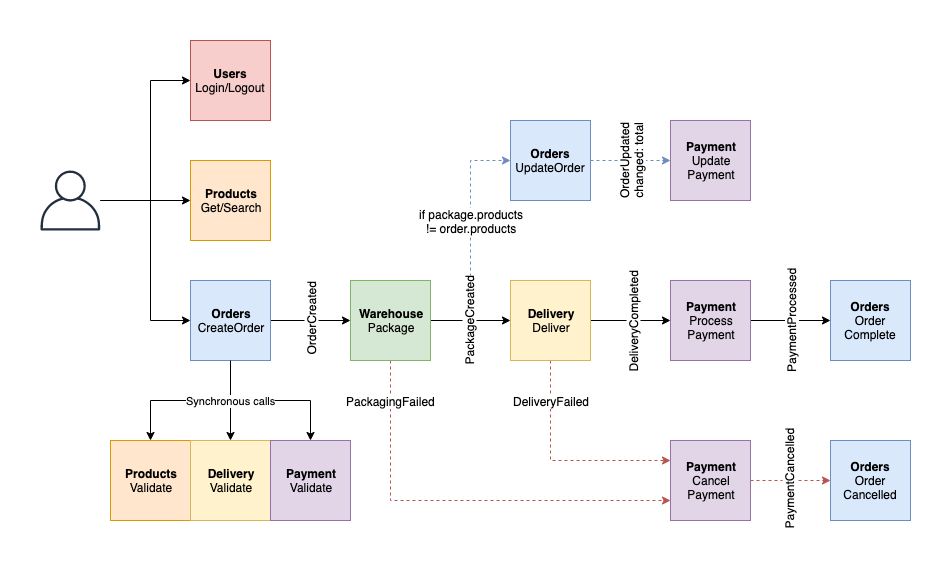

The diagram above was exported from draw.io. Its source (the exported page's mxGraphModel, read from the mxfile embedded in the PNG):
<mxGraphModel dx="1773" dy="1815" grid="1" gridSize="10" guides="1" tooltips="1" connect="1" arrows="1" fold="1" page="1" pageScale="1" pageWidth="827" pageHeight="1169" math="0" shadow="0">
  <root>
    <mxCell id="0" />
    <mxCell id="1" parent="0" />
    <mxCell id="2" style="edgeStyle=orthogonalEdgeStyle;rounded=0;orthogonalLoop=1;jettySize=auto;html=1;entryX=0;entryY=0.5;entryDx=0;entryDy=0;startArrow=none;startFill=0;strokeWidth=1;fillColor=#dae8fc;strokeColor=#6c8ebf;dashed=1;" edge="1" source="20" target="38" parent="1">
      <mxGeometry relative="1" as="geometry" />
    </mxCell>
    <mxCell id="3" value="if package.products&lt;br&gt;!= order.products" style="text;html=1;align=center;verticalAlign=middle;resizable=0;points=[];labelBackgroundColor=#ffffff;" vertex="1" connectable="0" parent="2">
      <mxGeometry x="0.1917" y="1" relative="1" as="geometry">
        <mxPoint x="1" y="3" as="offset" />
      </mxGeometry>
    </mxCell>
    <mxCell id="4" style="edgeStyle=orthogonalEdgeStyle;rounded=0;orthogonalLoop=1;jettySize=auto;html=1;startArrow=none;startFill=0;strokeWidth=1;" edge="1" source="8" target="20" parent="1">
      <mxGeometry relative="1" as="geometry" />
    </mxCell>
    <mxCell id="5" value="OrderCreated" style="text;html=1;align=center;verticalAlign=middle;resizable=0;points=[];labelBackgroundColor=#ffffff;rotation=-90;" vertex="1" connectable="0" parent="4">
      <mxGeometry y="2" relative="1" as="geometry">
        <mxPoint as="offset" />
      </mxGeometry>
    </mxCell>
    <mxCell id="6" style="edgeStyle=orthogonalEdgeStyle;rounded=0;orthogonalLoop=1;jettySize=auto;html=1;startArrow=none;startFill=0;strokeWidth=1;" edge="1" source="8" target="13" parent="1">
      <mxGeometry relative="1" as="geometry" />
    </mxCell>
    <mxCell id="7" style="edgeStyle=orthogonalEdgeStyle;rounded=0;orthogonalLoop=1;jettySize=auto;html=1;startArrow=none;startFill=0;strokeWidth=1;" edge="1" source="8" target="15" parent="1">
      <mxGeometry relative="1" as="geometry" />
    </mxCell>
    <mxCell id="8" value="&lt;b&gt;Orders&lt;/b&gt;&lt;br&gt;CreateOrder" style="whiteSpace=wrap;html=1;aspect=fixed;fillColor=#dae8fc;strokeColor=#6c8ebf;" vertex="1" parent="1">
      <mxGeometry x="120" y="40" width="80" height="80" as="geometry" />
    </mxCell>
    <mxCell id="9" style="edgeStyle=orthogonalEdgeStyle;rounded=0;orthogonalLoop=1;jettySize=auto;html=1;startArrow=none;startFill=0;" edge="1" source="12" target="29" parent="1">
      <mxGeometry relative="1" as="geometry">
        <Array as="points">
          <mxPoint x="60" y="-40" />
          <mxPoint x="60" y="-40" />
        </Array>
      </mxGeometry>
    </mxCell>
    <mxCell id="10" style="edgeStyle=orthogonalEdgeStyle;rounded=0;orthogonalLoop=1;jettySize=auto;html=1;startArrow=none;startFill=0;" edge="1" source="12" target="8" parent="1">
      <mxGeometry relative="1" as="geometry">
        <Array as="points">
          <mxPoint x="80" y="-40" />
          <mxPoint x="80" y="80" />
        </Array>
      </mxGeometry>
    </mxCell>
    <mxCell id="11" style="edgeStyle=orthogonalEdgeStyle;rounded=0;orthogonalLoop=1;jettySize=auto;html=1;entryX=0;entryY=0.5;entryDx=0;entryDy=0;startArrow=none;startFill=0;" edge="1" source="12" target="30" parent="1">
      <mxGeometry relative="1" as="geometry">
        <Array as="points">
          <mxPoint x="80" y="-40" />
          <mxPoint x="80" y="-160" />
        </Array>
      </mxGeometry>
    </mxCell>
    <mxCell id="12" value="" style="outlineConnect=0;fontColor=#232F3E;gradientColor=none;fillColor=#232F3E;strokeColor=none;dashed=0;verticalLabelPosition=bottom;verticalAlign=top;align=center;html=1;fontSize=12;fontStyle=0;aspect=fixed;pointerEvents=1;shape=mxgraph.aws4.user;" vertex="1" parent="1">
      <mxGeometry x="-30" y="-70" width="60" height="60" as="geometry" />
    </mxCell>
    <mxCell id="13" value="&lt;b&gt;Products&lt;/b&gt;&lt;br&gt;Validate" style="whiteSpace=wrap;html=1;aspect=fixed;fillColor=#ffe6cc;strokeColor=#d79b00;" vertex="1" parent="1">
      <mxGeometry x="40" y="200" width="80" height="80" as="geometry" />
    </mxCell>
    <mxCell id="14" value="&lt;b&gt;Delivery&lt;/b&gt;&lt;br&gt;Validate" style="whiteSpace=wrap;html=1;aspect=fixed;fillColor=#fff2cc;strokeColor=#d6b656;" vertex="1" parent="1">
      <mxGeometry x="120" y="200" width="80" height="80" as="geometry" />
    </mxCell>
    <mxCell id="15" value="&lt;b&gt;Payment&lt;/b&gt;&lt;br&gt;Validate" style="whiteSpace=wrap;html=1;aspect=fixed;fillColor=#e1d5e7;strokeColor=#9673a6;" vertex="1" parent="1">
      <mxGeometry x="200" y="200" width="80" height="80" as="geometry" />
    </mxCell>
    <mxCell id="16" style="edgeStyle=orthogonalEdgeStyle;rounded=0;orthogonalLoop=1;jettySize=auto;html=1;startArrow=none;startFill=0;strokeWidth=1;" edge="1" source="20" target="25" parent="1">
      <mxGeometry relative="1" as="geometry" />
    </mxCell>
    <mxCell id="17" value="PackageCreated" style="text;html=1;align=center;verticalAlign=middle;resizable=0;points=[];labelBackgroundColor=#ffffff;rotation=-90;" vertex="1" connectable="0" parent="16">
      <mxGeometry x="-0.05" y="1" relative="1" as="geometry">
        <mxPoint y="1" as="offset" />
      </mxGeometry>
    </mxCell>
    <mxCell id="18" style="edgeStyle=orthogonalEdgeStyle;rounded=0;orthogonalLoop=1;jettySize=auto;html=1;startArrow=none;startFill=0;strokeWidth=1;fillColor=#f8cecc;strokeColor=#b85450;dashed=1;" edge="1" source="20" target="34" parent="1">
      <mxGeometry relative="1" as="geometry">
        <Array as="points">
          <mxPoint x="320" y="260" />
        </Array>
      </mxGeometry>
    </mxCell>
    <mxCell id="19" value="PackagingFailed" style="text;html=1;align=center;verticalAlign=middle;resizable=0;points=[];labelBackgroundColor=#ffffff;" vertex="1" connectable="0" parent="18">
      <mxGeometry x="-0.795" relative="1" as="geometry">
        <mxPoint y="-3" as="offset" />
      </mxGeometry>
    </mxCell>
    <mxCell id="20" value="&lt;b&gt;Warehouse&lt;/b&gt;&lt;br&gt;Package" style="whiteSpace=wrap;html=1;aspect=fixed;fillColor=#d5e8d4;strokeColor=#82b366;" vertex="1" parent="1">
      <mxGeometry x="280" y="40" width="80" height="80" as="geometry" />
    </mxCell>
    <mxCell id="21" style="edgeStyle=orthogonalEdgeStyle;rounded=0;orthogonalLoop=1;jettySize=auto;html=1;startArrow=none;startFill=0;strokeWidth=1;" edge="1" source="25" target="28" parent="1">
      <mxGeometry relative="1" as="geometry" />
    </mxCell>
    <mxCell id="22" value="DeliveryCompleted" style="text;html=1;align=center;verticalAlign=middle;resizable=0;points=[];labelBackgroundColor=#ffffff;rotation=270;" vertex="1" connectable="0" parent="21">
      <mxGeometry x="0.05" y="-1" relative="1" as="geometry">
        <mxPoint as="offset" />
      </mxGeometry>
    </mxCell>
    <mxCell id="23" style="edgeStyle=orthogonalEdgeStyle;rounded=0;orthogonalLoop=1;jettySize=auto;html=1;startArrow=none;startFill=0;strokeWidth=1;fillColor=#f8cecc;strokeColor=#b85450;dashed=1;" edge="1" source="25" target="34" parent="1">
      <mxGeometry relative="1" as="geometry">
        <Array as="points">
          <mxPoint x="480" y="220" />
        </Array>
      </mxGeometry>
    </mxCell>
    <mxCell id="24" value="DeliveryFailed" style="text;html=1;align=center;verticalAlign=middle;resizable=0;points=[];labelBackgroundColor=#ffffff;" vertex="1" connectable="0" parent="23">
      <mxGeometry x="-0.35" relative="1" as="geometry">
        <mxPoint y="-32" as="offset" />
      </mxGeometry>
    </mxCell>
    <mxCell id="25" value="&lt;b&gt;Delivery&lt;/b&gt;&lt;br&gt;Deliver" style="whiteSpace=wrap;html=1;aspect=fixed;fillColor=#fff2cc;strokeColor=#d6b656;" vertex="1" parent="1">
      <mxGeometry x="440" y="40" width="80" height="80" as="geometry" />
    </mxCell>
    <mxCell id="26" style="edgeStyle=orthogonalEdgeStyle;rounded=0;orthogonalLoop=1;jettySize=auto;html=1;startArrow=none;startFill=0;strokeWidth=1;" edge="1" source="28" target="31" parent="1">
      <mxGeometry relative="1" as="geometry" />
    </mxCell>
    <mxCell id="27" value="PaymentProcessed" style="text;html=1;align=center;verticalAlign=middle;resizable=0;points=[];labelBackgroundColor=#ffffff;rotation=270;" vertex="1" connectable="0" parent="26">
      <mxGeometry x="-0.1" y="-1" relative="1" as="geometry">
        <mxPoint x="4" y="-1" as="offset" />
      </mxGeometry>
    </mxCell>
    <mxCell id="28" value="&lt;b&gt;Payment&lt;/b&gt;&lt;br&gt;Process&lt;br&gt;Payment" style="whiteSpace=wrap;html=1;aspect=fixed;fillColor=#e1d5e7;strokeColor=#9673a6;" vertex="1" parent="1">
      <mxGeometry x="600" y="40" width="80" height="80" as="geometry" />
    </mxCell>
    <mxCell id="29" value="&lt;b&gt;Products&lt;/b&gt;&lt;br&gt;Get/Search" style="whiteSpace=wrap;html=1;aspect=fixed;fillColor=#ffe6cc;strokeColor=#d79b00;" vertex="1" parent="1">
      <mxGeometry x="120" y="-80" width="80" height="80" as="geometry" />
    </mxCell>
    <mxCell id="30" value="&lt;b&gt;Users&lt;/b&gt;&lt;br&gt;Login/Logout" style="whiteSpace=wrap;html=1;aspect=fixed;fillColor=#f8cecc;strokeColor=#b85450;" vertex="1" parent="1">
      <mxGeometry x="120" y="-200" width="80" height="80" as="geometry" />
    </mxCell>
    <mxCell id="31" value="&lt;b&gt;Orders&lt;/b&gt;&lt;br&gt;Order&lt;br&gt;Complete" style="whiteSpace=wrap;html=1;aspect=fixed;fillColor=#dae8fc;strokeColor=#6c8ebf;" vertex="1" parent="1">
      <mxGeometry x="760" y="40" width="80" height="80" as="geometry" />
    </mxCell>
    <mxCell id="32" style="edgeStyle=orthogonalEdgeStyle;rounded=0;orthogonalLoop=1;jettySize=auto;html=1;startArrow=none;startFill=0;strokeWidth=1;fillColor=#f8cecc;strokeColor=#b85450;dashed=1;" edge="1" source="34" target="35" parent="1">
      <mxGeometry relative="1" as="geometry" />
    </mxCell>
    <mxCell id="33" value="PaymentCancelled" style="text;html=1;align=center;verticalAlign=middle;resizable=0;points=[];labelBackgroundColor=#ffffff;rotation=-90;" vertex="1" connectable="0" parent="32">
      <mxGeometry x="-0.05" y="2" relative="1" as="geometry">
        <mxPoint as="offset" />
      </mxGeometry>
    </mxCell>
    <mxCell id="34" value="&lt;b&gt;Payment&lt;/b&gt;&lt;br&gt;Cancel&lt;br&gt;Payment" style="whiteSpace=wrap;html=1;aspect=fixed;fillColor=#e1d5e7;strokeColor=#9673a6;" vertex="1" parent="1">
      <mxGeometry x="600" y="200" width="80" height="80" as="geometry" />
    </mxCell>
    <mxCell id="35" value="&lt;b&gt;Orders&lt;/b&gt;&lt;br&gt;Order&lt;br&gt;Cancelled" style="whiteSpace=wrap;html=1;aspect=fixed;fillColor=#dae8fc;strokeColor=#6c8ebf;" vertex="1" parent="1">
      <mxGeometry x="760" y="200" width="80" height="80" as="geometry" />
    </mxCell>
    <mxCell id="36" value="Synchronous calls" style="edgeStyle=orthogonalEdgeStyle;rounded=0;orthogonalLoop=1;jettySize=auto;html=1;startArrow=none;startFill=0;strokeWidth=1;" edge="1" source="8" target="14" parent="1">
      <mxGeometry relative="1" as="geometry" />
    </mxCell>
    <mxCell id="37" style="edgeStyle=orthogonalEdgeStyle;rounded=0;orthogonalLoop=1;jettySize=auto;html=1;startArrow=none;startFill=0;strokeWidth=1;fillColor=#dae8fc;strokeColor=#6c8ebf;dashed=1;" edge="1" source="38" target="39" parent="1">
      <mxGeometry relative="1" as="geometry" />
    </mxCell>
    <mxCell id="38" value="&lt;b&gt;Orders&lt;/b&gt;&lt;br&gt;UpdateOrder" style="whiteSpace=wrap;html=1;aspect=fixed;fillColor=#dae8fc;strokeColor=#6c8ebf;" vertex="1" parent="1">
      <mxGeometry x="440" y="-120" width="80" height="80" as="geometry" />
    </mxCell>
    <mxCell id="39" value="&lt;b&gt;Payment&lt;/b&gt;&lt;br&gt;Update&lt;br&gt;Payment" style="whiteSpace=wrap;html=1;aspect=fixed;fillColor=#e1d5e7;strokeColor=#9673a6;" vertex="1" parent="1">
      <mxGeometry x="600" y="-120" width="80" height="80" as="geometry" />
    </mxCell>
    <mxCell id="40" value="OrderUpdated&lt;br&gt;changed: total" style="text;html=1;align=center;verticalAlign=middle;resizable=0;points=[];labelBackgroundColor=#ffffff;rotation=270;" vertex="1" connectable="0" parent="1">
      <mxGeometry x="560" y="-80" as="geometry">
        <mxPoint as="offset" />
      </mxGeometry>
    </mxCell>
  </root>
</mxGraphModel>